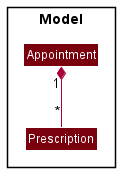

The diagram above was rendered by PlantUML. Its source (embedded in the PNG):
@startuml
!include style.puml

Package Model <<Rectangle>>{
Class Appointment MODEL_COLOR_T3
Class Prescription MODEL_COLOR_T3


Appointment "1" *-- "*"Prescription

}

@enduml